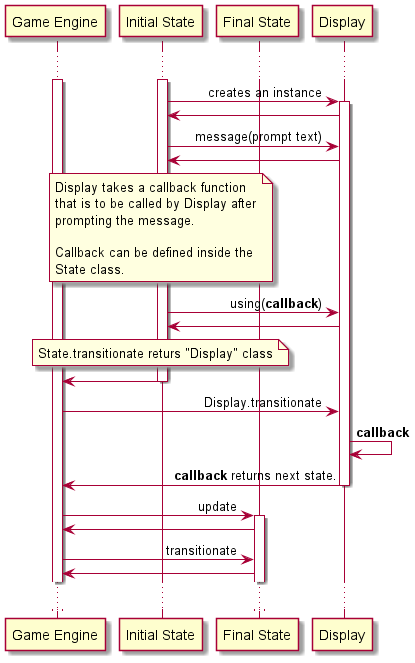

The diagram above was rendered by PlantUML. Its source (embedded in the PNG):
@startuml display-state_sequence
skinparam sequenceMessageAlign right

participant "Game Engine" as game
participant "Initial State" as State
participant "Final State" as sN

activate game
activate State

...

State -> Display : creates an instance
activate Display
State <- Display

State -> Display : message(prompt text)
State <- Display

note over State #LightYellow
Display takes a callback function 
that is to be called by Display after
prompting the message.

Callback can be defined inside the 
State class.
end note
State -> Display : using(**callback**)
State <- Display

note over State #LightYellow: State.transitionate returs "Display" class
game <- State
deactivate State

game -> Display: Display.transitionate
Display -> Display: **callback**
game <- Display: **callback** returns next state.
deactivate Display

game -> sN: update
activate sN
game <- sN

game -> sN: transitionate
game <- sN
...

@enduml